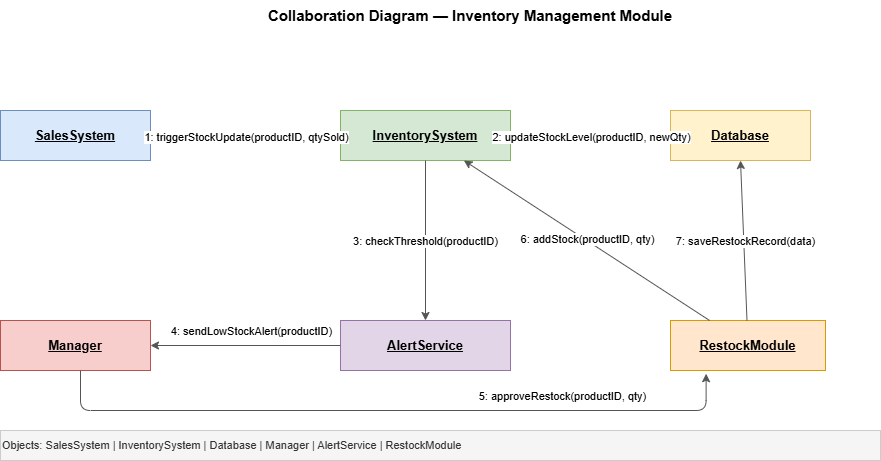

The diagram above was exported from draw.io. Its source (the exported page's mxGraphModel, read from the mxfile embedded in the PNG):
<mxGraphModel dx="1030" dy="562" grid="1" gridSize="10" guides="1" tooltips="1" connect="1" arrows="1" fold="1" page="1" pageScale="1" pageWidth="827" pageHeight="1169" math="0" shadow="0">
  <root>
    <mxCell id="0" />
    <mxCell id="1" parent="0" />
    <mxCell id="764-4C3gwo7kV5Ss3FE4-1" parent="1" style="text;html=1;strokeColor=none;fillColor=none;align=center;verticalAlign=middle;whiteSpace=wrap;fontSize=15;fontStyle=1;" value="Collaboration Diagram — Inventory Management Module" vertex="1">
      <mxGeometry height="30" width="700" x="200" y="20" as="geometry" />
    </mxCell>
    <mxCell id="764-4C3gwo7kV5Ss3FE4-2" parent="1" style="shape=mxgraph.uml.entity;whiteSpace=wrap;html=1;fillColor=#dae8fc;strokeColor=#6c8ebf;fontSize=13;fontStyle=1;" value="&lt;u&gt;SalesSystem&lt;/u&gt;" vertex="1">
      <mxGeometry height="50" width="150" x="80" y="130" as="geometry" />
    </mxCell>
    <mxCell id="764-4C3gwo7kV5Ss3FE4-3" parent="1" style="shape=mxgraph.uml.entity;whiteSpace=wrap;html=1;fillColor=#d5e8d4;strokeColor=#82b366;fontSize=13;fontStyle=1;" value="&lt;u&gt;InventorySystem&lt;/u&gt;" vertex="1">
      <mxGeometry height="50" width="170" x="420" y="130" as="geometry" />
    </mxCell>
    <mxCell id="764-4C3gwo7kV5Ss3FE4-4" parent="1" style="shape=mxgraph.uml.entity;whiteSpace=wrap;html=1;fillColor=#fff2cc;strokeColor=#d6b656;fontSize=13;fontStyle=1;" value="&lt;u&gt;Database&lt;/u&gt;" vertex="1">
      <mxGeometry height="50" width="140" x="750" y="130" as="geometry" />
    </mxCell>
    <mxCell id="764-4C3gwo7kV5Ss3FE4-5" parent="1" style="shape=mxgraph.uml.entity;whiteSpace=wrap;html=1;fillColor=#f8cecc;strokeColor=#b85450;fontSize=13;fontStyle=1;" value="&lt;u&gt;Manager&lt;/u&gt;" vertex="1">
      <mxGeometry height="50" width="150" x="80" y="340" as="geometry" />
    </mxCell>
    <mxCell id="764-4C3gwo7kV5Ss3FE4-6" parent="1" style="shape=mxgraph.uml.entity;whiteSpace=wrap;html=1;fillColor=#e1d5e7;strokeColor=#9673a6;fontSize=13;fontStyle=1;" value="&lt;u&gt;AlertService&lt;/u&gt;" vertex="1">
      <mxGeometry height="50" width="170" x="420" y="340" as="geometry" />
    </mxCell>
    <mxCell id="764-4C3gwo7kV5Ss3FE4-7" parent="1" style="shape=mxgraph.uml.entity;whiteSpace=wrap;html=1;fillColor=#ffe6cc;strokeColor=#d79b00;fontSize=13;fontStyle=1;" value="&lt;u&gt;RestockModule&lt;/u&gt;" vertex="1">
      <mxGeometry height="50" width="155" x="750" y="340" as="geometry" />
    </mxCell>
    <mxCell id="764-4C3gwo7kV5Ss3FE4-8" edge="1" parent="1" source="764-4C3gwo7kV5Ss3FE4-2" style="edgeStyle=none;html=1;strokeColor=#555;" target="764-4C3gwo7kV5Ss3FE4-3">
      <mxGeometry relative="1" as="geometry" />
    </mxCell>
    <mxCell id="764-4C3gwo7kV5Ss3FE4-9" connectable="0" parent="764-4C3gwo7kV5Ss3FE4-8" style="edgeLabel;html=1;align=center;verticalAlign=middle;resizable=0;fontSize=11;" value="1: triggerStockUpdate(productID, qtySold)" vertex="1">
      <mxGeometry relative="1" y="-1" as="geometry">
        <mxPoint as="offset" />
      </mxGeometry>
    </mxCell>
    <mxCell id="764-4C3gwo7kV5Ss3FE4-10" edge="1" parent="1" source="764-4C3gwo7kV5Ss3FE4-3" style="edgeStyle=none;html=1;strokeColor=#555;" target="764-4C3gwo7kV5Ss3FE4-4">
      <mxGeometry relative="1" as="geometry" />
    </mxCell>
    <mxCell id="764-4C3gwo7kV5Ss3FE4-11" connectable="0" parent="764-4C3gwo7kV5Ss3FE4-10" style="edgeLabel;html=1;align=center;verticalAlign=middle;resizable=0;fontSize=11;" value="2: updateStockLevel(productID, newQty)" vertex="1">
      <mxGeometry relative="1" y="-1" as="geometry">
        <mxPoint as="offset" />
      </mxGeometry>
    </mxCell>
    <mxCell id="764-4C3gwo7kV5Ss3FE4-12" edge="1" parent="1" source="764-4C3gwo7kV5Ss3FE4-3" style="edgeStyle=none;html=1;strokeColor=#555;" target="764-4C3gwo7kV5Ss3FE4-6">
      <mxGeometry relative="1" as="geometry" />
    </mxCell>
    <mxCell id="764-4C3gwo7kV5Ss3FE4-13" connectable="0" parent="764-4C3gwo7kV5Ss3FE4-12" style="edgeLabel;html=1;align=center;verticalAlign=middle;resizable=0;fontSize=11;" value="3: checkThreshold(productID)" vertex="1">
      <mxGeometry relative="1" y="-1" as="geometry">
        <mxPoint as="offset" />
      </mxGeometry>
    </mxCell>
    <mxCell id="764-4C3gwo7kV5Ss3FE4-14" edge="1" parent="1" source="764-4C3gwo7kV5Ss3FE4-6" style="edgeStyle=none;html=1;strokeColor=#555;" target="764-4C3gwo7kV5Ss3FE4-5">
      <mxGeometry relative="1" as="geometry" />
    </mxCell>
    <mxCell id="764-4C3gwo7kV5Ss3FE4-15" connectable="0" parent="764-4C3gwo7kV5Ss3FE4-14" style="edgeLabel;html=1;align=center;verticalAlign=middle;resizable=0;fontSize=11;" value="4: sendLowStockAlert(productID)" vertex="1">
      <mxGeometry relative="1" y="-1" as="geometry">
        <mxPoint x="5" y="-14" as="offset" />
      </mxGeometry>
    </mxCell>
    <mxCell id="764-4C3gwo7kV5Ss3FE4-16" edge="1" parent="1" style="edgeStyle=orthogonalEdgeStyle;html=1;strokeColor=#555;exitX=0.611;exitY=0.98;exitDx=0;exitDy=0;exitPerimeter=0;entryX=0.305;entryY=1.044;entryDx=0;entryDy=0;entryPerimeter=0;">
      <mxGeometry relative="1" as="geometry">
        <Array as="points">
          <mxPoint x="160" y="430" />
          <mxPoint x="786" y="430" />
        </Array>
        <mxPoint x="160.00000000000009" y="390" as="sourcePoint" />
        <mxPoint x="785.6250000000001" y="393.20000000000005" as="targetPoint" />
      </mxGeometry>
    </mxCell>
    <mxCell id="764-4C3gwo7kV5Ss3FE4-17" connectable="0" parent="764-4C3gwo7kV5Ss3FE4-16" style="edgeLabel;html=1;align=center;verticalAlign=middle;resizable=0;fontSize=11;" value="5: approveRestock(productID, qty)" vertex="1">
      <mxGeometry relative="1" y="-1" as="geometry">
        <mxPoint x="170" y="-16" as="offset" />
      </mxGeometry>
    </mxCell>
    <mxCell id="764-4C3gwo7kV5Ss3FE4-18" edge="1" parent="1" source="764-4C3gwo7kV5Ss3FE4-7" style="edgeStyle=none;html=1;strokeColor=#555;" target="764-4C3gwo7kV5Ss3FE4-3">
      <mxGeometry relative="1" as="geometry" />
    </mxCell>
    <mxCell id="764-4C3gwo7kV5Ss3FE4-19" connectable="0" parent="764-4C3gwo7kV5Ss3FE4-18" style="edgeLabel;html=1;align=center;verticalAlign=middle;resizable=0;fontSize=11;" value="6: addStock(productID, qty)" vertex="1">
      <mxGeometry relative="1" y="-1" as="geometry">
        <mxPoint as="offset" />
      </mxGeometry>
    </mxCell>
    <mxCell id="764-4C3gwo7kV5Ss3FE4-20" edge="1" parent="1" source="764-4C3gwo7kV5Ss3FE4-7" style="edgeStyle=none;html=1;strokeColor=#555;entryX=0.5;entryY=1;entryDx=0;entryDy=0;" target="764-4C3gwo7kV5Ss3FE4-4">
      <mxGeometry relative="1" as="geometry" />
    </mxCell>
    <mxCell id="764-4C3gwo7kV5Ss3FE4-21" connectable="0" parent="764-4C3gwo7kV5Ss3FE4-20" style="edgeLabel;html=1;align=center;verticalAlign=middle;resizable=0;fontSize=11;" value="7: saveRestockRecord(data)" vertex="1">
      <mxGeometry relative="1" y="-1" as="geometry">
        <mxPoint as="offset" />
      </mxGeometry>
    </mxCell>
    <mxCell id="764-4C3gwo7kV5Ss3FE4-22" parent="1" style="text;html=1;strokeColor=#cccccc;fillColor=#f5f5f5;align=left;verticalAlign=middle;whiteSpace=wrap;fontSize=11;fontColor=#333;" value="Objects: SalesSystem | InventorySystem | Database | Manager | AlertService | RestockModule" vertex="1">
      <mxGeometry height="30" width="880" x="80" y="450" as="geometry" />
    </mxCell>
  </root>
</mxGraphModel>